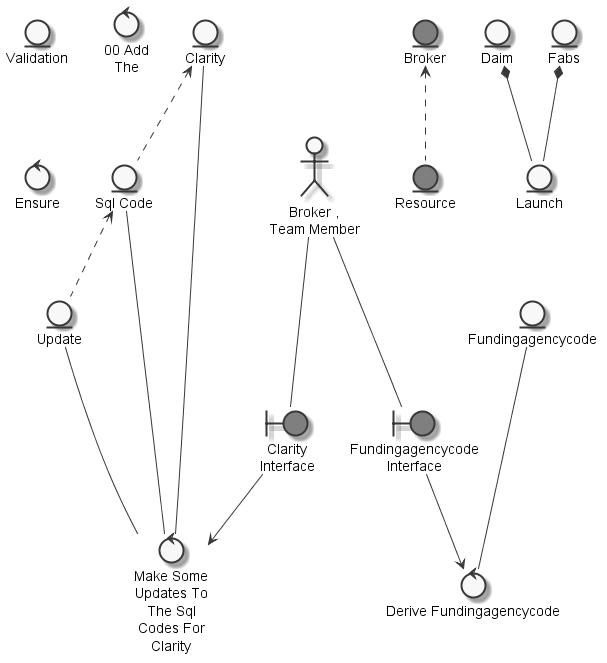

The diagram above was rendered by PlantUML. Its source (embedded in the PNG):
@startuml
	skinparam defaultTextAlignment center
	skinparam monochrome true

	entity "Clarity" as thingclarity
	entity "Update" as thingupdate
	entity "Resource" as thingresource #grey
	entity "Daim" as thingDAIMS
	entity "Fabs" as thingFABS
	entity "Validation" as thingvalidation
	entity "Launch" as thinglaunch
	entity "Fundingagencycode" as thingFundingAgencyCode
	entity "Sql Code" as thingsqlcode
	entity "Broker" as thingbroker #grey
	actor "Broker ,\nTeam Member" as actorbrokerteammember
	boundary "Clarity\nInterface" as thingclarityinterface #grey
	boundary "Fundingagencycode\nInterface" as thingfundingagencycodeinterface #grey
	control "Make Some\nUpdates To\nThe Sql\nCodes For\nClarity" as controlmakeupdatesqlcodesclarity
	control "00 Add\nThe" as controladdthe
	control "Ensure" as controlensure
	control "Derive Fundingagencycode" as controlderiveFundingAgencyCode

	thingsqlcode <.. thingupdate
	thingbroker <.. thingresource
	thingFABS *-- thinglaunch
	thingDAIMS *-- thinglaunch
	thingclarity <.. thingsqlcode
	actorbrokerteammember --- thingclarityinterface
	actorbrokerteammember --- thingfundingagencycodeinterface
	thingupdate --- controlmakeupdatesqlcodesclarity
	thingsqlcode --- controlmakeupdatesqlcodesclarity
	thingclarity --- controlmakeupdatesqlcodesclarity
	thingclarityinterface --> controlmakeupdatesqlcodesclarity
	thingFundingAgencyCode --- controlderiveFundingAgencyCode
	thingfundingagencycodeinterface --> controlderiveFundingAgencyCode

@enduml